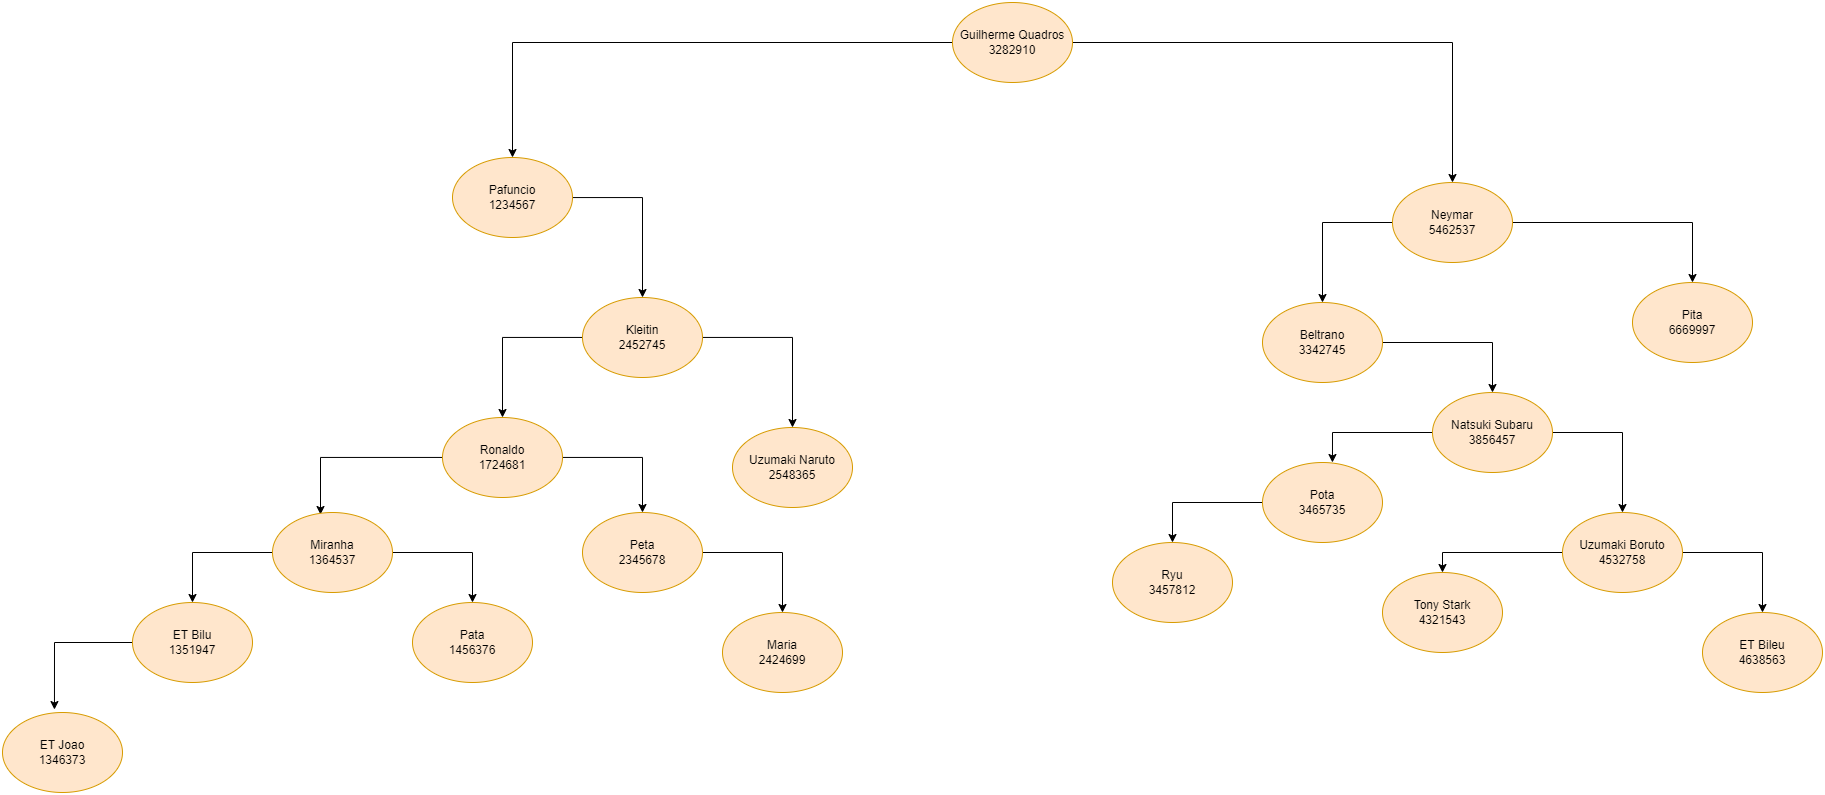

The diagram above was exported from draw.io. Its source (the exported page's mxGraphModel, read from the mxfile embedded in the PNG):
<mxGraphModel dx="2426" dy="934" grid="1" gridSize="10" guides="1" tooltips="1" connect="1" arrows="1" fold="1" page="1" pageScale="1" pageWidth="1920" pageHeight="1200" background="none" math="0" shadow="0">
  <root>
    <mxCell id="0" />
    <mxCell id="1" parent="0" />
    <mxCell id="V_BW2iTlYjkaf0E-Folu-5" style="edgeStyle=orthogonalEdgeStyle;rounded=0;orthogonalLoop=1;jettySize=auto;html=1;" edge="1" parent="1" source="V_BW2iTlYjkaf0E-Folu-1" target="V_BW2iTlYjkaf0E-Folu-4">
      <mxGeometry relative="1" as="geometry" />
    </mxCell>
    <mxCell id="V_BW2iTlYjkaf0E-Folu-7" style="edgeStyle=orthogonalEdgeStyle;rounded=0;orthogonalLoop=1;jettySize=auto;html=1;" edge="1" parent="1" source="V_BW2iTlYjkaf0E-Folu-1" target="V_BW2iTlYjkaf0E-Folu-6">
      <mxGeometry relative="1" as="geometry" />
    </mxCell>
    <mxCell id="V_BW2iTlYjkaf0E-Folu-1" value="Guilherme Quadros&lt;br&gt;3282910" style="ellipse;whiteSpace=wrap;html=1;fillColor=#ffe6cc;strokeColor=#d79b00;" vertex="1" parent="1">
      <mxGeometry x="990" y="70" width="120" height="80" as="geometry" />
    </mxCell>
    <mxCell id="V_BW2iTlYjkaf0E-Folu-10" style="edgeStyle=orthogonalEdgeStyle;rounded=0;orthogonalLoop=1;jettySize=auto;html=1;" edge="1" parent="1" source="V_BW2iTlYjkaf0E-Folu-4" target="V_BW2iTlYjkaf0E-Folu-8">
      <mxGeometry relative="1" as="geometry">
        <mxPoint x="650" y="305" as="targetPoint" />
      </mxGeometry>
    </mxCell>
    <mxCell id="V_BW2iTlYjkaf0E-Folu-4" value="Pafuncio&lt;br&gt;1234567" style="ellipse;whiteSpace=wrap;html=1;fillColor=#ffe6cc;strokeColor=#d79b00;" vertex="1" parent="1">
      <mxGeometry x="490" y="225" width="120" height="80" as="geometry" />
    </mxCell>
    <mxCell id="V_BW2iTlYjkaf0E-Folu-12" style="edgeStyle=orthogonalEdgeStyle;rounded=0;orthogonalLoop=1;jettySize=auto;html=1;" edge="1" parent="1" source="V_BW2iTlYjkaf0E-Folu-6" target="V_BW2iTlYjkaf0E-Folu-11">
      <mxGeometry relative="1" as="geometry" />
    </mxCell>
    <mxCell id="V_BW2iTlYjkaf0E-Folu-38" style="edgeStyle=orthogonalEdgeStyle;rounded=0;orthogonalLoop=1;jettySize=auto;html=1;entryX=0.5;entryY=0;entryDx=0;entryDy=0;" edge="1" parent="1" source="V_BW2iTlYjkaf0E-Folu-6" target="V_BW2iTlYjkaf0E-Folu-37">
      <mxGeometry relative="1" as="geometry" />
    </mxCell>
    <mxCell id="V_BW2iTlYjkaf0E-Folu-6" value="Neymar&lt;br&gt;5462537" style="ellipse;whiteSpace=wrap;html=1;fillColor=#ffe6cc;strokeColor=#d79b00;" vertex="1" parent="1">
      <mxGeometry x="1430" y="250" width="120" height="80" as="geometry" />
    </mxCell>
    <mxCell id="V_BW2iTlYjkaf0E-Folu-14" style="edgeStyle=orthogonalEdgeStyle;rounded=0;orthogonalLoop=1;jettySize=auto;html=1;" edge="1" parent="1" source="V_BW2iTlYjkaf0E-Folu-8" target="V_BW2iTlYjkaf0E-Folu-13">
      <mxGeometry relative="1" as="geometry" />
    </mxCell>
    <mxCell id="V_BW2iTlYjkaf0E-Folu-21" style="edgeStyle=orthogonalEdgeStyle;rounded=0;orthogonalLoop=1;jettySize=auto;html=1;" edge="1" parent="1" source="V_BW2iTlYjkaf0E-Folu-8" target="V_BW2iTlYjkaf0E-Folu-19">
      <mxGeometry relative="1" as="geometry" />
    </mxCell>
    <mxCell id="V_BW2iTlYjkaf0E-Folu-8" value="Kleitin&lt;br&gt;2452745" style="ellipse;whiteSpace=wrap;html=1;fillColor=#ffe6cc;strokeColor=#d79b00;" vertex="1" parent="1">
      <mxGeometry x="620" y="365" width="120" height="80" as="geometry" />
    </mxCell>
    <mxCell id="V_BW2iTlYjkaf0E-Folu-16" style="edgeStyle=orthogonalEdgeStyle;rounded=0;orthogonalLoop=1;jettySize=auto;html=1;" edge="1" parent="1" source="V_BW2iTlYjkaf0E-Folu-11" target="V_BW2iTlYjkaf0E-Folu-15">
      <mxGeometry relative="1" as="geometry" />
    </mxCell>
    <mxCell id="V_BW2iTlYjkaf0E-Folu-11" value="Beltrano&lt;br&gt;3342745" style="ellipse;whiteSpace=wrap;html=1;fillColor=#ffe6cc;strokeColor=#d79b00;" vertex="1" parent="1">
      <mxGeometry x="1300" y="370" width="120" height="80" as="geometry" />
    </mxCell>
    <mxCell id="V_BW2iTlYjkaf0E-Folu-23" style="edgeStyle=orthogonalEdgeStyle;rounded=0;orthogonalLoop=1;jettySize=auto;html=1;entryX=0.4;entryY=0.025;entryDx=0;entryDy=0;entryPerimeter=0;" edge="1" parent="1" source="V_BW2iTlYjkaf0E-Folu-13" target="V_BW2iTlYjkaf0E-Folu-22">
      <mxGeometry relative="1" as="geometry" />
    </mxCell>
    <mxCell id="V_BW2iTlYjkaf0E-Folu-36" style="edgeStyle=orthogonalEdgeStyle;rounded=0;orthogonalLoop=1;jettySize=auto;html=1;" edge="1" parent="1" source="V_BW2iTlYjkaf0E-Folu-13" target="V_BW2iTlYjkaf0E-Folu-35">
      <mxGeometry relative="1" as="geometry" />
    </mxCell>
    <mxCell id="V_BW2iTlYjkaf0E-Folu-13" value="Ronaldo&lt;br&gt;1724681" style="ellipse;whiteSpace=wrap;html=1;fillColor=#ffe6cc;strokeColor=#d79b00;" vertex="1" parent="1">
      <mxGeometry x="480" y="485" width="120" height="80" as="geometry" />
    </mxCell>
    <mxCell id="V_BW2iTlYjkaf0E-Folu-18" style="edgeStyle=orthogonalEdgeStyle;rounded=0;orthogonalLoop=1;jettySize=auto;html=1;" edge="1" parent="1" source="V_BW2iTlYjkaf0E-Folu-15" target="V_BW2iTlYjkaf0E-Folu-17">
      <mxGeometry relative="1" as="geometry" />
    </mxCell>
    <mxCell id="V_BW2iTlYjkaf0E-Folu-40" style="edgeStyle=orthogonalEdgeStyle;rounded=0;orthogonalLoop=1;jettySize=auto;html=1;entryX=0.583;entryY=0;entryDx=0;entryDy=0;entryPerimeter=0;" edge="1" parent="1" source="V_BW2iTlYjkaf0E-Folu-15" target="V_BW2iTlYjkaf0E-Folu-39">
      <mxGeometry relative="1" as="geometry" />
    </mxCell>
    <mxCell id="V_BW2iTlYjkaf0E-Folu-15" value="Natsuki Subaru&lt;br&gt;3856457" style="ellipse;whiteSpace=wrap;html=1;fillColor=#ffe6cc;strokeColor=#d79b00;" vertex="1" parent="1">
      <mxGeometry x="1470" y="460" width="120" height="80" as="geometry" />
    </mxCell>
    <mxCell id="V_BW2iTlYjkaf0E-Folu-26" style="edgeStyle=orthogonalEdgeStyle;rounded=0;orthogonalLoop=1;jettySize=auto;html=1;entryX=0.5;entryY=0;entryDx=0;entryDy=0;" edge="1" parent="1" source="V_BW2iTlYjkaf0E-Folu-17" target="V_BW2iTlYjkaf0E-Folu-25">
      <mxGeometry relative="1" as="geometry" />
    </mxCell>
    <mxCell id="V_BW2iTlYjkaf0E-Folu-30" style="edgeStyle=orthogonalEdgeStyle;rounded=0;orthogonalLoop=1;jettySize=auto;html=1;" edge="1" parent="1" source="V_BW2iTlYjkaf0E-Folu-17" target="V_BW2iTlYjkaf0E-Folu-29">
      <mxGeometry relative="1" as="geometry" />
    </mxCell>
    <mxCell id="V_BW2iTlYjkaf0E-Folu-17" value="Uzumaki Boruto&lt;br&gt;4532758" style="ellipse;whiteSpace=wrap;html=1;fillColor=#ffe6cc;strokeColor=#d79b00;" vertex="1" parent="1">
      <mxGeometry x="1600" y="580" width="120" height="80" as="geometry" />
    </mxCell>
    <mxCell id="V_BW2iTlYjkaf0E-Folu-19" value="Uzumaki Naruto&lt;br&gt;2548365" style="ellipse;whiteSpace=wrap;html=1;fillColor=#ffe6cc;strokeColor=#d79b00;" vertex="1" parent="1">
      <mxGeometry x="770" y="495" width="120" height="80" as="geometry" />
    </mxCell>
    <mxCell id="V_BW2iTlYjkaf0E-Folu-28" style="edgeStyle=orthogonalEdgeStyle;rounded=0;orthogonalLoop=1;jettySize=auto;html=1;entryX=0.5;entryY=0;entryDx=0;entryDy=0;" edge="1" parent="1" source="V_BW2iTlYjkaf0E-Folu-22" target="V_BW2iTlYjkaf0E-Folu-27">
      <mxGeometry relative="1" as="geometry" />
    </mxCell>
    <mxCell id="V_BW2iTlYjkaf0E-Folu-34" style="edgeStyle=orthogonalEdgeStyle;rounded=0;orthogonalLoop=1;jettySize=auto;html=1;" edge="1" parent="1" source="V_BW2iTlYjkaf0E-Folu-22" target="V_BW2iTlYjkaf0E-Folu-33">
      <mxGeometry relative="1" as="geometry" />
    </mxCell>
    <mxCell id="V_BW2iTlYjkaf0E-Folu-22" value="Miranha&lt;br&gt;1364537" style="ellipse;whiteSpace=wrap;html=1;fillColor=#ffe6cc;strokeColor=#d79b00;" vertex="1" parent="1">
      <mxGeometry x="310" y="580" width="120" height="80" as="geometry" />
    </mxCell>
    <mxCell id="V_BW2iTlYjkaf0E-Folu-25" value="Tony Stark&lt;br&gt;4321543" style="ellipse;whiteSpace=wrap;html=1;fillColor=#ffe6cc;strokeColor=#d79b00;" vertex="1" parent="1">
      <mxGeometry x="1420" y="640" width="120" height="80" as="geometry" />
    </mxCell>
    <mxCell id="V_BW2iTlYjkaf0E-Folu-32" style="edgeStyle=orthogonalEdgeStyle;rounded=0;orthogonalLoop=1;jettySize=auto;html=1;entryX=0.433;entryY=-0.037;entryDx=0;entryDy=0;entryPerimeter=0;" edge="1" parent="1" source="V_BW2iTlYjkaf0E-Folu-27" target="V_BW2iTlYjkaf0E-Folu-31">
      <mxGeometry relative="1" as="geometry" />
    </mxCell>
    <mxCell id="V_BW2iTlYjkaf0E-Folu-27" value="ET Bilu&lt;br&gt;1351947" style="ellipse;whiteSpace=wrap;html=1;fillColor=#ffe6cc;strokeColor=#d79b00;" vertex="1" parent="1">
      <mxGeometry x="170" y="670" width="120" height="80" as="geometry" />
    </mxCell>
    <mxCell id="V_BW2iTlYjkaf0E-Folu-29" value="ET Bileu&lt;br&gt;4638563" style="ellipse;whiteSpace=wrap;html=1;fillColor=#ffe6cc;strokeColor=#d79b00;" vertex="1" parent="1">
      <mxGeometry x="1740" y="680" width="120" height="80" as="geometry" />
    </mxCell>
    <mxCell id="V_BW2iTlYjkaf0E-Folu-31" value="ET Joao&lt;br&gt;1346373" style="ellipse;whiteSpace=wrap;html=1;fillColor=#ffe6cc;strokeColor=#d79b00;" vertex="1" parent="1">
      <mxGeometry x="40" y="780" width="120" height="80" as="geometry" />
    </mxCell>
    <mxCell id="V_BW2iTlYjkaf0E-Folu-33" value="Pata&lt;br&gt;1456376" style="ellipse;whiteSpace=wrap;html=1;fillColor=#ffe6cc;strokeColor=#d79b00;" vertex="1" parent="1">
      <mxGeometry x="450" y="670" width="120" height="80" as="geometry" />
    </mxCell>
    <mxCell id="V_BW2iTlYjkaf0E-Folu-42" style="edgeStyle=orthogonalEdgeStyle;rounded=0;orthogonalLoop=1;jettySize=auto;html=1;" edge="1" parent="1" source="V_BW2iTlYjkaf0E-Folu-35" target="V_BW2iTlYjkaf0E-Folu-41">
      <mxGeometry relative="1" as="geometry" />
    </mxCell>
    <mxCell id="V_BW2iTlYjkaf0E-Folu-35" value="Peta&lt;br&gt;2345678" style="ellipse;whiteSpace=wrap;html=1;fillColor=#ffe6cc;strokeColor=#d79b00;" vertex="1" parent="1">
      <mxGeometry x="620" y="580" width="120" height="80" as="geometry" />
    </mxCell>
    <mxCell id="V_BW2iTlYjkaf0E-Folu-37" value="Pita&lt;br&gt;6669997" style="ellipse;whiteSpace=wrap;html=1;fillColor=#ffe6cc;strokeColor=#d79b00;" vertex="1" parent="1">
      <mxGeometry x="1670" y="350" width="120" height="80" as="geometry" />
    </mxCell>
    <mxCell id="V_BW2iTlYjkaf0E-Folu-44" style="edgeStyle=orthogonalEdgeStyle;rounded=0;orthogonalLoop=1;jettySize=auto;html=1;entryX=0.5;entryY=0;entryDx=0;entryDy=0;" edge="1" parent="1" source="V_BW2iTlYjkaf0E-Folu-39" target="V_BW2iTlYjkaf0E-Folu-43">
      <mxGeometry relative="1" as="geometry" />
    </mxCell>
    <mxCell id="V_BW2iTlYjkaf0E-Folu-39" value="Pota&lt;br&gt;3465735" style="ellipse;whiteSpace=wrap;html=1;fillColor=#ffe6cc;strokeColor=#d79b00;" vertex="1" parent="1">
      <mxGeometry x="1300" y="530" width="120" height="80" as="geometry" />
    </mxCell>
    <mxCell id="V_BW2iTlYjkaf0E-Folu-41" value="Maria&lt;br&gt;2424699" style="ellipse;whiteSpace=wrap;html=1;fillColor=#ffe6cc;strokeColor=#d79b00;" vertex="1" parent="1">
      <mxGeometry x="760" y="680" width="120" height="80" as="geometry" />
    </mxCell>
    <mxCell id="V_BW2iTlYjkaf0E-Folu-43" value="Ryu&lt;br&gt;3457812" style="ellipse;whiteSpace=wrap;html=1;fillColor=#ffe6cc;strokeColor=#d79b00;" vertex="1" parent="1">
      <mxGeometry x="1150" y="610" width="120" height="80" as="geometry" />
    </mxCell>
  </root>
</mxGraphModel>